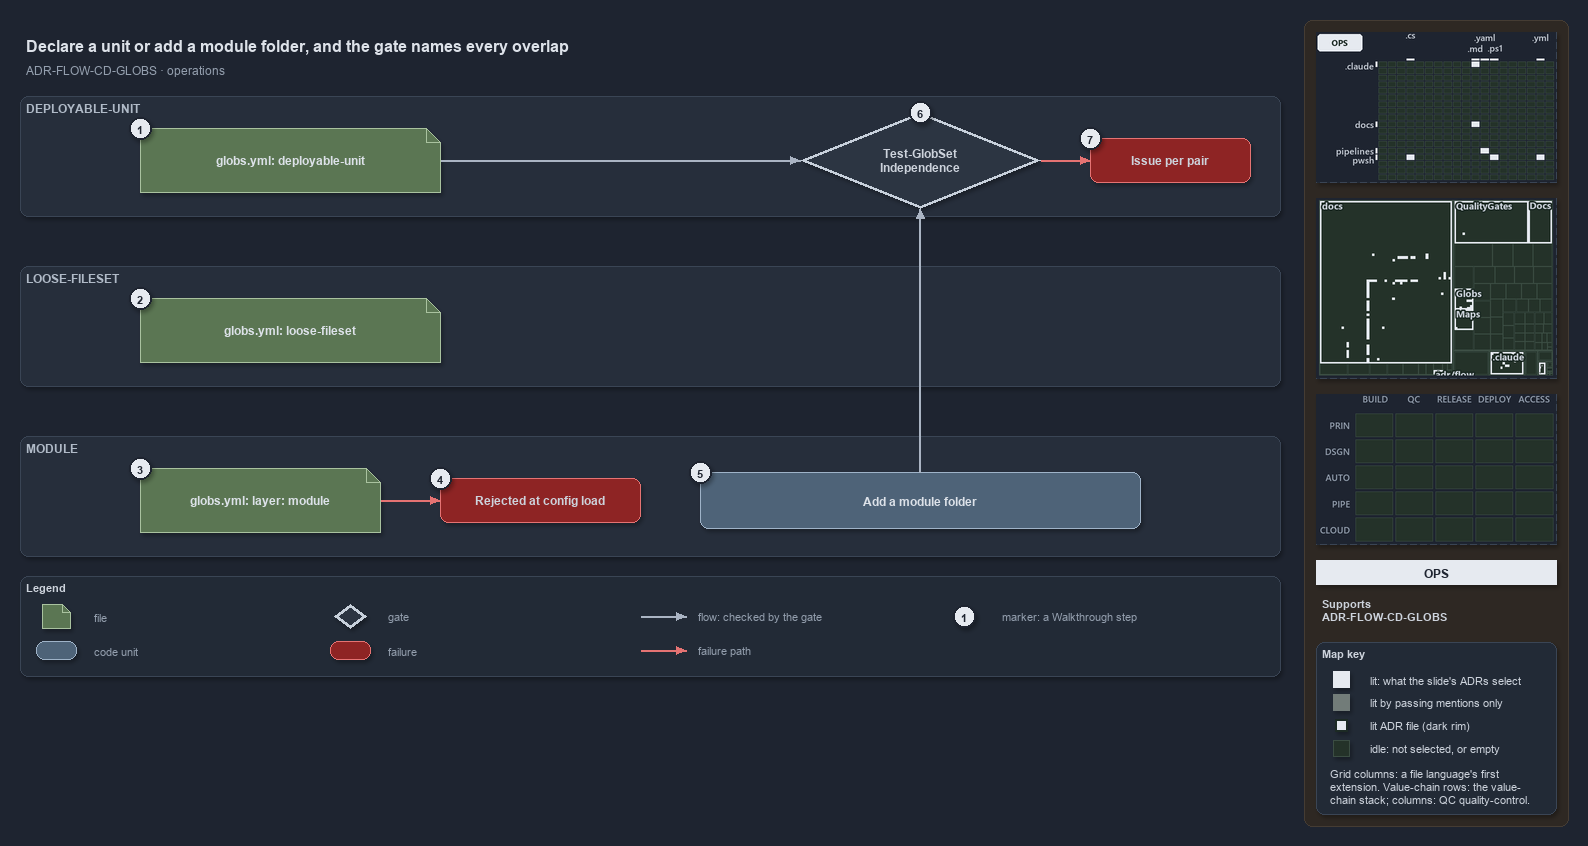

The diagram above was exported from draw.io. Its source (the exported page's mxGraphModel, read from the mxfile embedded in the PNG):
<mxGraphModel dx="1024" dy="768" grid="0" gridSize="10" guides="1" tooltips="1" connect="1" arrows="1" fold="1" page="1" pageScale="1" pageWidth="1572" pageHeight="700" background="#1E2430" math="0" shadow="1">
  <root>
    <mxCell id="0" />
    <mxCell id="1" parent="0" />
    <mxCell id="sidebar-bg" value="" style="rounded=1;arcSize=2;html=1;fillColor=#2E2823;strokeColor=#453C33;shadow=0;" vertex="1" parent="1">
      <mxGeometry x="1304" y="4" width="264" height="806" as="geometry" />
    </mxCell>
    <mxCell id="title" value="Declare a unit or add a module folder, and the gate names every overlap" style="text;html=1;align=left;verticalAlign=middle;fontSize=16;fontStyle=1;fontColor=#DDE2E9;" vertex="1" parent="1">
      <mxGeometry x="20" y="14" width="1260" height="30" as="geometry" />
    </mxCell>
    <mxCell id="subtitle" value="ADR-FLOW-CD-GLOBS &amp;#183; operations" style="text;html=1;align=left;verticalAlign=middle;fontSize=12;fontColor=#949FAE;" vertex="1" parent="1">
      <mxGeometry x="20" y="44" width="1240" height="20" as="geometry" />
    </mxCell>
    <mxCell id="band-du" value="DEPLOYABLE-UNIT" style="rounded=1;html=1;arcSize=3;fillColor=#262E3B;strokeColor=#3A4555;verticalAlign=top;align=left;spacingLeft=8;fontStyle=1;fontSize=12;fontColor=#B0BAC7;" vertex="1" parent="1">
      <mxGeometry x="20" y="80" width="1260" height="120" as="geometry" />
    </mxCell>
    <mxCell id="band-loose" value="LOOSE-FILESET" style="rounded=1;html=1;arcSize=3;fillColor=#262E3B;strokeColor=#3A4555;verticalAlign=top;align=left;spacingLeft=8;fontStyle=1;fontSize=12;fontColor=#B0BAC7;" vertex="1" parent="1">
      <mxGeometry x="20" y="250" width="1260" height="120" as="geometry" />
    </mxCell>
    <mxCell id="band-module" value="MODULE" style="rounded=1;html=1;arcSize=3;fillColor=#262E3B;strokeColor=#3A4555;verticalAlign=top;align=left;spacingLeft=8;fontStyle=1;fontSize=12;fontColor=#B0BAC7;" vertex="1" parent="1">
      <mxGeometry x="20" y="420" width="1260" height="120" as="geometry" />
    </mxCell>
    <mxCell id="file-du" value="&lt;b&gt;globs.yml: deployable-unit&lt;/b&gt;" style="shape=note;size=14;whiteSpace=wrap;html=1;fillColor=#5B7653;strokeColor=#A9C29F;fontColor=#DDE2E9;fontSize=12;" vertex="1" parent="1">
      <mxGeometry x="140" y="112" width="300" height="64" as="geometry" />
    </mxCell>
    <mxCell id="gate-run" value="&lt;b&gt;Test-GlobSet&lt;br&gt;Independence&lt;/b&gt;" style="rhombus;whiteSpace=wrap;html=1;fillColor=#2C3542;strokeColor=#C7D0DB;strokeWidth=3;fontSize=12;fontColor=#CDD3DC;" vertex="1" parent="1">
      <mxGeometry x="800" y="96" width="240" height="96" as="geometry" />
    </mxCell>
    <mxCell id="p-edge-du-gate-a" value="" style="text;html=1;strokeColor=none;fillColor=none;" vertex="1" parent="1">
      <mxGeometry x="440" y="144" width="1" height="1" as="geometry" />
    </mxCell>
    <mxCell id="p-edge-du-gate-b" value="" style="text;html=1;strokeColor=none;fillColor=none;" vertex="1" parent="1">
      <mxGeometry x="800" y="144" width="1" height="1" as="geometry" />
    </mxCell>
    <mxCell id="edge-du-gate" value="" style="edgeStyle=orthogonalEdgeStyle;rounded=1;html=1;fontSize=10;endArrow=block;strokeColor=#AAB4C3;fontColor=#CDD3DC;shadow=0;" edge="1" parent="1" source="p-edge-du-gate-a" target="p-edge-du-gate-b">
      <mxGeometry relative="1" as="geometry" />
    </mxCell>
    <mxCell id="fail-pair" value="&lt;b&gt;Issue per pair&lt;/b&gt;" style="rounded=1;whiteSpace=wrap;html=1;arcSize=20;fillColor=#8E2424;strokeColor=#E57373;fontSize=12;" vertex="1" parent="1">
      <mxGeometry x="1090" y="122" width="160" height="44" as="geometry" />
    </mxCell>
    <mxCell id="p-edge-gate-fail-a" value="" style="text;html=1;strokeColor=none;fillColor=none;" vertex="1" parent="1">
      <mxGeometry x="1040" y="144" width="1" height="1" as="geometry" />
    </mxCell>
    <mxCell id="p-edge-gate-fail-b" value="" style="text;html=1;strokeColor=none;fillColor=none;" vertex="1" parent="1">
      <mxGeometry x="1090" y="144" width="1" height="1" as="geometry" />
    </mxCell>
    <mxCell id="edge-gate-fail" value="" style="edgeStyle=orthogonalEdgeStyle;rounded=1;html=1;fontSize=10;endArrow=block;strokeColor=#E57373;fontColor=#CDD3DC;shadow=0;" edge="1" parent="1" source="p-edge-gate-fail-a" target="p-edge-gate-fail-b">
      <mxGeometry relative="1" as="geometry" />
    </mxCell>
    <mxCell id="file-loose" value="&lt;b&gt;globs.yml: loose-fileset&lt;/b&gt;" style="shape=note;size=14;whiteSpace=wrap;html=1;fillColor=#5B7653;strokeColor=#A9C29F;fontColor=#DDE2E9;fontSize=12;" vertex="1" parent="1">
      <mxGeometry x="140" y="282" width="300" height="64" as="geometry" />
    </mxCell>
    <mxCell id="file-module" value="&lt;b&gt;globs.yml: layer: module&lt;/b&gt;" style="shape=note;size=14;whiteSpace=wrap;html=1;fillColor=#5B7653;strokeColor=#A9C29F;fontColor=#DDE2E9;fontSize=12;" vertex="1" parent="1">
      <mxGeometry x="140" y="452" width="240" height="64" as="geometry" />
    </mxCell>
    <mxCell id="fail-module" value="&lt;b&gt;Rejected at config load&lt;/b&gt;" style="rounded=1;whiteSpace=wrap;html=1;arcSize=20;fillColor=#8E2424;strokeColor=#E57373;fontSize=12;" vertex="1" parent="1">
      <mxGeometry x="440" y="462" width="200" height="44" as="geometry" />
    </mxCell>
    <mxCell id="p-edge-module-fail-a" value="" style="text;html=1;strokeColor=none;fillColor=none;" vertex="1" parent="1">
      <mxGeometry x="380" y="484" width="1" height="1" as="geometry" />
    </mxCell>
    <mxCell id="p-edge-module-fail-b" value="" style="text;html=1;strokeColor=none;fillColor=none;" vertex="1" parent="1">
      <mxGeometry x="440" y="484" width="1" height="1" as="geometry" />
    </mxCell>
    <mxCell id="edge-module-fail" value="" style="edgeStyle=orthogonalEdgeStyle;rounded=1;html=1;fontSize=10;endArrow=block;strokeColor=#E57373;fontColor=#CDD3DC;shadow=0;" edge="1" parent="1" source="p-edge-module-fail-a" target="p-edge-module-fail-b">
      <mxGeometry relative="1" as="geometry" />
    </mxCell>
    <mxCell id="unit-folder" value="&lt;b&gt;Add a module folder&lt;/b&gt;" style="rounded=1;whiteSpace=wrap;html=1;arcSize=20;fillColor=#4E6378;strokeColor=#9FB3C8;fontColor=#DDE2E9;fontSize=12;" vertex="1" parent="1">
      <mxGeometry x="700" y="456" width="440" height="56" as="geometry" />
    </mxCell>
    <mxCell id="p-edge-folder-gate-a" value="" style="text;html=1;strokeColor=none;fillColor=none;" vertex="1" parent="1">
      <mxGeometry x="920" y="456" width="1" height="1" as="geometry" />
    </mxCell>
    <mxCell id="p-edge-folder-gate-b" value="" style="text;html=1;strokeColor=none;fillColor=none;" vertex="1" parent="1">
      <mxGeometry x="920" y="192" width="1" height="1" as="geometry" />
    </mxCell>
    <mxCell id="edge-folder-gate" value="" style="edgeStyle=orthogonalEdgeStyle;rounded=1;html=1;fontSize=10;endArrow=block;strokeColor=#AAB4C3;fontColor=#CDD3DC;shadow=0;" edge="1" parent="1" source="p-edge-folder-gate-a" target="p-edge-folder-gate-b">
      <mxGeometry relative="1" as="geometry" />
    </mxCell>
    <mxCell id="mark-1" value="1" style="ellipse;html=1;fillColor=#E6EAF0;strokeColor=#1E2430;strokeWidth=2;fontColor=#1E2430;fontStyle=1;fontSize=11;" vertex="1" parent="1">
      <mxGeometry x="129" y="101" width="22" height="22" as="geometry" />
    </mxCell>
    <mxCell id="mark-2" value="2" style="ellipse;html=1;fillColor=#E6EAF0;strokeColor=#1E2430;strokeWidth=2;fontColor=#1E2430;fontStyle=1;fontSize=11;" vertex="1" parent="1">
      <mxGeometry x="129" y="271" width="22" height="22" as="geometry" />
    </mxCell>
    <mxCell id="mark-3" value="3" style="ellipse;html=1;fillColor=#E6EAF0;strokeColor=#1E2430;strokeWidth=2;fontColor=#1E2430;fontStyle=1;fontSize=11;" vertex="1" parent="1">
      <mxGeometry x="129" y="441" width="22" height="22" as="geometry" />
    </mxCell>
    <mxCell id="mark-4" value="4" style="ellipse;html=1;fillColor=#E6EAF0;strokeColor=#1E2430;strokeWidth=2;fontColor=#1E2430;fontStyle=1;fontSize=11;" vertex="1" parent="1">
      <mxGeometry x="429" y="451" width="22" height="22" as="geometry" />
    </mxCell>
    <mxCell id="mark-5" value="5" style="ellipse;html=1;fillColor=#E6EAF0;strokeColor=#1E2430;strokeWidth=2;fontColor=#1E2430;fontStyle=1;fontSize=11;" vertex="1" parent="1">
      <mxGeometry x="689" y="445" width="22" height="22" as="geometry" />
    </mxCell>
    <mxCell id="mark-6" value="6" style="ellipse;html=1;fillColor=#E6EAF0;strokeColor=#1E2430;strokeWidth=2;fontColor=#1E2430;fontStyle=1;fontSize=11;" vertex="1" parent="1">
      <mxGeometry x="909" y="85" width="22" height="22" as="geometry" />
    </mxCell>
    <mxCell id="mark-7" value="7" style="ellipse;html=1;fillColor=#E6EAF0;strokeColor=#1E2430;strokeWidth=2;fontColor=#1E2430;fontStyle=1;fontSize=11;" vertex="1" parent="1">
      <mxGeometry x="1079" y="111" width="22" height="22" as="geometry" />
    </mxCell>
    <mxCell id="legend" value="&lt;b&gt;Legend&lt;/b&gt;" style="rounded=1;whiteSpace=wrap;html=1;arcSize=6;fillColor=#222A36;strokeColor=#3A4555;align=left;verticalAlign=top;spacing=8;fontSize=11;fontColor=#CDD3DC;" vertex="1" parent="1">
      <mxGeometry x="20" y="560" width="1260" height="100" as="geometry" />
    </mxCell>
    <mxCell id="legend-0" value="" style="shape=note;size=14;whiteSpace=wrap;html=1;fillColor=#5B7653;strokeColor=#A9C29F;fontColor=#DDE2E9;fontSize=12;" vertex="1" parent="1">
      <mxGeometry x="42" y="588" width="28" height="24" as="geometry" />
    </mxCell>
    <mxCell id="legend-0-text" value="file" style="text;html=1;align=left;verticalAlign=middle;fontSize=11;fontColor=#949FAE;" vertex="1" parent="1">
      <mxGeometry x="88" y="590" width="230" height="20" as="geometry" />
    </mxCell>
    <mxCell id="legend-1" value="" style="rounded=1;whiteSpace=wrap;html=1;arcSize=20;fillColor=#4E6378;strokeColor=#9FB3C8;fontColor=#DDE2E9;fontSize=12;" vertex="1" parent="1">
      <mxGeometry x="36" y="625" width="40" height="18" as="geometry" />
    </mxCell>
    <mxCell id="legend-1-text" value="code unit" style="text;html=1;align=left;verticalAlign=middle;fontSize=11;fontColor=#949FAE;" vertex="1" parent="1">
      <mxGeometry x="88" y="624" width="230" height="20" as="geometry" />
    </mxCell>
    <mxCell id="legend-2" value="" style="rhombus;whiteSpace=wrap;html=1;fillColor=#2C3542;strokeColor=#C7D0DB;strokeWidth=3;fontSize=12;fontColor=#CDD3DC;" vertex="1" parent="1">
      <mxGeometry x="334" y="588" width="32" height="24" as="geometry" />
    </mxCell>
    <mxCell id="legend-2-text" value="gate" style="text;html=1;align=left;verticalAlign=middle;fontSize=11;fontColor=#949FAE;" vertex="1" parent="1">
      <mxGeometry x="382" y="590" width="230" height="20" as="geometry" />
    </mxCell>
    <mxCell id="legend-3" value="" style="rounded=1;whiteSpace=wrap;html=1;arcSize=20;fillColor=#8E2424;strokeColor=#E57373;fontSize=12;" vertex="1" parent="1">
      <mxGeometry x="330" y="625" width="40" height="18" as="geometry" />
    </mxCell>
    <mxCell id="legend-3-text" value="failure" style="text;html=1;align=left;verticalAlign=middle;fontSize=11;fontColor=#949FAE;" vertex="1" parent="1">
      <mxGeometry x="382" y="624" width="230" height="20" as="geometry" />
    </mxCell>
    <mxCell id="legend-4-a" value="" style="text;html=1;strokeColor=none;fillColor=none;" vertex="1" parent="1">
      <mxGeometry x="640" y="600" width="1" height="1" as="geometry" />
    </mxCell>
    <mxCell id="legend-4-b" value="" style="text;html=1;strokeColor=none;fillColor=none;" vertex="1" parent="1">
      <mxGeometry x="686" y="600" width="1" height="1" as="geometry" />
    </mxCell>
    <mxCell id="legend-4" value="" style="edgeStyle=orthogonalEdgeStyle;rounded=1;html=1;fontSize=10;endArrow=block;strokeColor=#AAB4C3;fontColor=#CDD3DC;shadow=0;" edge="1" parent="1" source="legend-4-a" target="legend-4-b">
      <mxGeometry relative="1" as="geometry" />
    </mxCell>
    <mxCell id="legend-4-text" value="flow: checked by the gate" style="text;html=1;align=left;verticalAlign=middle;fontSize=11;fontColor=#949FAE;" vertex="1" parent="1">
      <mxGeometry x="692" y="590" width="230" height="20" as="geometry" />
    </mxCell>
    <mxCell id="legend-5-a" value="" style="text;html=1;strokeColor=none;fillColor=none;" vertex="1" parent="1">
      <mxGeometry x="640" y="634" width="1" height="1" as="geometry" />
    </mxCell>
    <mxCell id="legend-5-b" value="" style="text;html=1;strokeColor=none;fillColor=none;" vertex="1" parent="1">
      <mxGeometry x="686" y="634" width="1" height="1" as="geometry" />
    </mxCell>
    <mxCell id="legend-5" value="" style="edgeStyle=orthogonalEdgeStyle;rounded=1;html=1;fontSize=10;endArrow=block;strokeColor=#E57373;fontColor=#CDD3DC;shadow=0;" edge="1" parent="1" source="legend-5-a" target="legend-5-b">
      <mxGeometry relative="1" as="geometry" />
    </mxCell>
    <mxCell id="legend-5-text" value="failure path" style="text;html=1;align=left;verticalAlign=middle;fontSize=11;fontColor=#949FAE;" vertex="1" parent="1">
      <mxGeometry x="692" y="624" width="230" height="20" as="geometry" />
    </mxCell>
    <mxCell id="legend-6" value="1" style="ellipse;html=1;fillColor=#E6EAF0;strokeColor=#1E2430;strokeWidth=2;fontColor=#1E2430;fontStyle=1;fontSize=11;" vertex="1" parent="1">
      <mxGeometry x="953" y="589" width="22" height="22" as="geometry" />
    </mxCell>
    <mxCell id="legend-6-text" value="marker: a Walkthrough step" style="text;html=1;align=left;verticalAlign=middle;fontSize=11;fontColor=#949FAE;" vertex="1" parent="1">
      <mxGeometry x="996" y="590" width="230" height="20" as="geometry" />
    </mxCell>
    <mxCell id="minimap-grid" value="" style="shape=image;html=1;imageAspect=0;aspect=fixed;verticalLabelPosition=bottom;strokeColor=#3A4555;dashed=1;fillColor=#222A36;image=data:image/png,(base64 omitted: 11332 chars);" vertex="1" parent="1">
      <mxGeometry x="1316" y="16" width="240" height="150" as="geometry" />
    </mxCell>
    <mxCell id="minimap-tree" value="" style="shape=image;html=1;imageAspect=0;aspect=fixed;verticalLabelPosition=bottom;strokeColor=#3A4555;dashed=1;fillColor=#222A36;image=data:image/png,(base64 omitted: 18232 chars);" vertex="1" parent="1">
      <mxGeometry x="1316" y="182" width="240" height="180" as="geometry" />
    </mxCell>
    <mxCell id="minimap-chain" value="" style="shape=image;html=1;imageAspect=0;aspect=fixed;verticalLabelPosition=bottom;strokeColor=#3A4555;dashed=1;fillColor=#222A36;image=data:image/png,(base64 omitted: 11912 chars);" vertex="1" parent="1">
      <mxGeometry x="1316" y="378" width="240" height="150" as="geometry" />
    </mxCell>
    <mxCell id="lens-badge" value="OPS" style="rounded=0;whiteSpace=wrap;html=1;align=center;verticalAlign=middle;fontSize=12;fontStyle=1;fontColor=#1E2430;fillColor=#E6EAF0;strokeColor=none;" vertex="1" parent="1">
      <mxGeometry x="1316" y="544" width="240" height="24" as="geometry" />
    </mxCell>
    <mxCell id="supports" value="&lt;b&gt;Supports&lt;/b&gt;&lt;br&gt;ADR-FLOW-CD-GLOBS" style="text;html=1;whiteSpace=wrap;align=left;verticalAlign=top;fontSize=11;fontColor=#CDD3DC;" vertex="1" parent="1">
      <mxGeometry x="1316" y="576" width="240" height="38" as="geometry" />
    </mxCell>
    <mxCell id="mapkey" value="&lt;b&gt;Map key&lt;/b&gt;" style="rounded=1;arcSize=6;whiteSpace=wrap;html=1;align=left;verticalAlign=top;fontSize=11;fontColor=#CDD3DC;fillColor=#222A36;strokeColor=#3A4555;spacingLeft=8;spacingTop=2;" vertex="1" parent="1">
      <mxGeometry x="1316" y="626" width="240" height="172" as="geometry" />
    </mxCell>
    <mxCell id="mapkey-lit" value="" style="rounded=0;html=1;fillColor=#E6EAF0;strokeColor=#E6EAF0;" vertex="1" parent="1">
      <mxGeometry x="1333.0" y="655.0" width="16" height="16" as="geometry" />
    </mxCell>
    <mxCell id="mapkey-lit-text" value="lit: what the slide's ADRs select" style="text;html=1;align=left;verticalAlign=middle;fontSize=11;fontColor=#CDD3DC;" vertex="1" parent="1">
      <mxGeometry x="1364" y="653" width="184" height="20" as="geometry" />
    </mxCell>
    <mxCell id="mapkey-touched" value="" style="rounded=0;html=1;fillColor=#727C79;strokeColor=#727C79;" vertex="1" parent="1">
      <mxGeometry x="1333.0" y="678.0" width="16" height="16" as="geometry" />
    </mxCell>
    <mxCell id="mapkey-touched-text" value="lit by passing mentions only" style="text;html=1;align=left;verticalAlign=middle;fontSize=11;fontColor=#CDD3DC;" vertex="1" parent="1">
      <mxGeometry x="1364" y="676" width="184" height="20" as="geometry" />
    </mxCell>
    <mxCell id="mapkey-adr" value="" style="rounded=0;html=1;fillColor=#E6EAF0;strokeColor=#1C2A24;strokeWidth=2;" vertex="1" parent="1">
      <mxGeometry x="1335.0" y="703.0" width="12" height="12" as="geometry" />
    </mxCell>
    <mxCell id="mapkey-adr-text" value="lit ADR file (dark rim)" style="text;html=1;align=left;verticalAlign=middle;fontSize=11;fontColor=#CDD3DC;" vertex="1" parent="1">
      <mxGeometry x="1364" y="699" width="184" height="20" as="geometry" />
    </mxCell>
    <mxCell id="mapkey-idle" value="" style="rounded=0;html=1;fillColor=#243229;strokeColor=#3B4D43;" vertex="1" parent="1">
      <mxGeometry x="1333.0" y="724.0" width="16" height="16" as="geometry" />
    </mxCell>
    <mxCell id="mapkey-idle-text" value="idle: not selected, or empty" style="text;html=1;align=left;verticalAlign=middle;fontSize=11;fontColor=#CDD3DC;" vertex="1" parent="1">
      <mxGeometry x="1364" y="722" width="184" height="20" as="geometry" />
    </mxCell>
    <mxCell id="mapkey-codes" value="Grid columns: a file language's first&lt;br&gt;extension. Value-chain rows: the value-&lt;br&gt;chain stack; columns: QC quality-control." style="text;html=1;align=left;verticalAlign=top;whiteSpace=wrap;fontSize=11;fontColor=#CDD3DC;" vertex="1" parent="1">
      <mxGeometry x="1324" y="746" width="224" height="46" as="geometry" />
    </mxCell>
  </root>
</mxGraphModel>